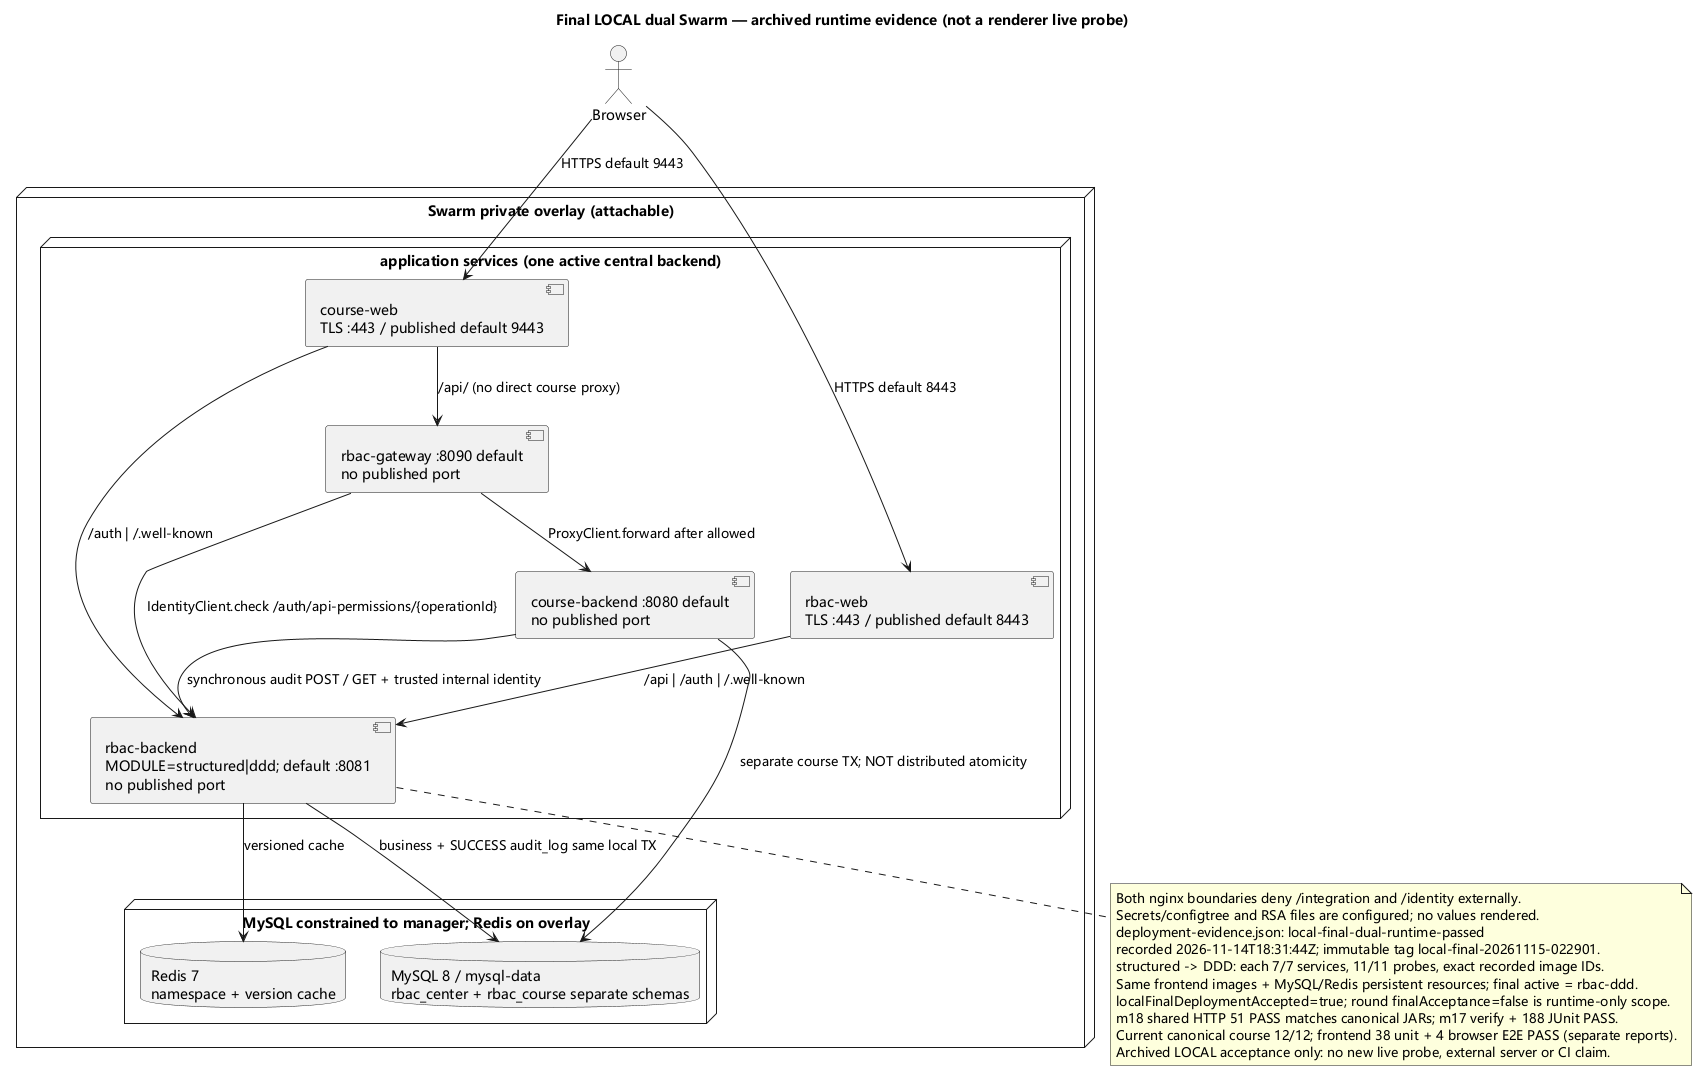

The diagram above was rendered by PlantUML. Its source (embedded in the PNG):
@startuml
skinparam defaultFontName Microsoft YaHei
title Final LOCAL dual Swarm — archived runtime evidence (not a renderer live probe)
actor Browser
node "Swarm private overlay (attachable)" {
 node "application services (one active central backend)" {
  component "rbac-web\nTLS :443 / published default 8443" as web
  component "course-web\nTLS :443 / published default 9443" as cw
  component "rbac-backend\nMODULE=structured|ddd; default :8081\nno published port" as center
  component "rbac-gateway :8090 default\nno published port" as gateway
  component "course-backend :8080 default\nno published port" as course
 }
 node "MySQL constrained to manager; Redis on overlay" {
  database "MySQL 8 / mysql-data\nrbac_center + rbac_course separate schemas" as mysql
  database "Redis 7\nnamespace + version cache" as redis
 }
}
Browser --> web : HTTPS default 8443
Browser --> cw : HTTPS default 9443
web --> center : /api | /auth | /.well-known
cw --> center : /auth | /.well-known
cw --> gateway : /api/ (no direct course proxy)
gateway --> center : IdentityClient.check /auth/api-permissions/{operationId}
gateway --> course : ProxyClient.forward after allowed
course --> center : synchronous audit POST / GET + trusted internal identity
center --> mysql : business + SUCCESS audit_log same local TX
course --> mysql : separate course TX; NOT distributed atomicity
center --> redis : versioned cache
note bottom of center
Both nginx boundaries deny /integration and /identity externally.
Secrets/configtree and RSA files are configured; no values rendered.
deployment-evidence.json: local-final-dual-runtime-passed
recorded 2026-11-14T18:31:44Z; immutable tag local-final-20261115-022901.
structured -> DDD: each 7/7 services, 11/11 probes, exact recorded image IDs.
Same frontend images + MySQL/Redis persistent resources; final active = rbac-ddd.
localFinalDeploymentAccepted=true; round finalAcceptance=false is runtime-only scope.
m18 shared HTTP 51 PASS matches canonical JARs; m17 verify + 188 JUnit PASS.
Current canonical course 12/12; frontend 38 unit + 4 browser E2E PASS (separate reports).
Archived LOCAL acceptance only: no new live probe, external server or CI claim.
end note
@enduml